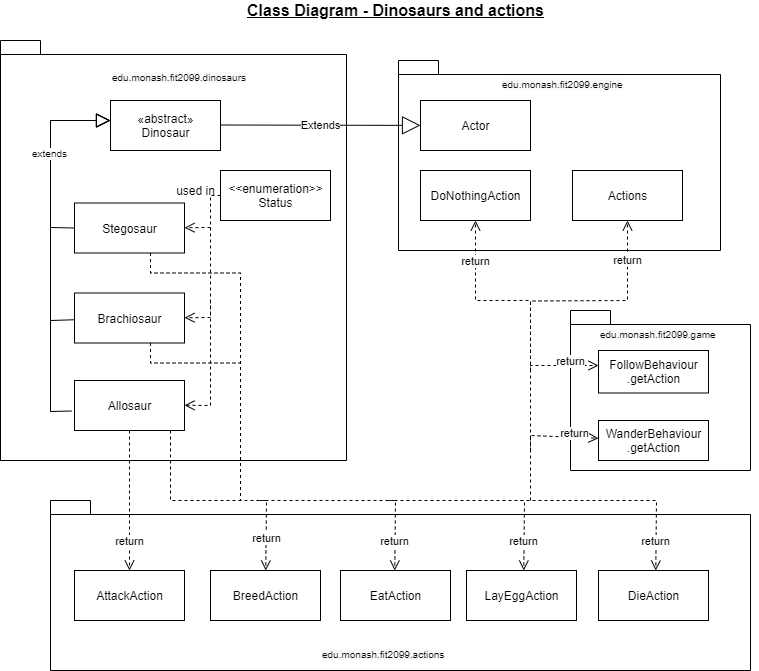

The diagram above was exported from draw.io. Its source (the exported page's mxGraphModel, read from the mxfile embedded in the PNG):
<mxGraphModel dx="782" dy="469" grid="1" gridSize="10" guides="1" tooltips="1" connect="1" arrows="1" fold="1" page="1" pageScale="1" pageWidth="850" pageHeight="1100" math="0" shadow="0">
  <root>
    <mxCell id="0" />
    <mxCell id="1" parent="0" />
    <mxCell id="-9c6vsaBo-RTG2Rvbh3u-54" value="" style="shape=folder;fontStyle=1;spacingTop=10;tabWidth=40;tabHeight=14;tabPosition=left;html=1;" vertex="1" parent="1">
      <mxGeometry x="80" y="510" width="700" height="170" as="geometry" />
    </mxCell>
    <mxCell id="-9c6vsaBo-RTG2Rvbh3u-52" value="" style="shape=folder;fontStyle=1;spacingTop=10;tabWidth=40;tabHeight=14;tabPosition=left;html=1;" vertex="1" parent="1">
      <mxGeometry x="428" y="70" width="322" height="190" as="geometry" />
    </mxCell>
    <mxCell id="-9c6vsaBo-RTG2Rvbh3u-50" value="" style="shape=folder;fontStyle=1;spacingTop=10;tabWidth=40;tabHeight=14;tabPosition=left;html=1;" vertex="1" parent="1">
      <mxGeometry x="30" y="50" width="346" height="420" as="geometry" />
    </mxCell>
    <mxCell id="-9c6vsaBo-RTG2Rvbh3u-16" value="" style="shape=folder;fontStyle=1;spacingTop=10;tabWidth=40;tabHeight=14;tabPosition=left;html=1;" vertex="1" parent="1">
      <mxGeometry x="600" y="320" width="180" height="160" as="geometry" />
    </mxCell>
    <mxCell id="-9c6vsaBo-RTG2Rvbh3u-5" value="Stegosaur" style="html=1;" vertex="1" parent="1">
      <mxGeometry x="104" y="212.5" width="110" height="50" as="geometry" />
    </mxCell>
    <mxCell id="-9c6vsaBo-RTG2Rvbh3u-6" value="Allosaur" style="html=1;" vertex="1" parent="1">
      <mxGeometry x="104" y="390" width="110" height="50" as="geometry" />
    </mxCell>
    <mxCell id="-9c6vsaBo-RTG2Rvbh3u-7" value="Brachiosaur" style="html=1;" vertex="1" parent="1">
      <mxGeometry x="104" y="302.5" width="110" height="50" as="geometry" />
    </mxCell>
    <mxCell id="-9c6vsaBo-RTG2Rvbh3u-8" value="Actor" style="html=1;" vertex="1" parent="1">
      <mxGeometry x="450" y="110" width="110" height="50" as="geometry" />
    </mxCell>
    <mxCell id="-9c6vsaBo-RTG2Rvbh3u-9" value="" style="endArrow=block;endFill=0;endSize=12;html=1;fontSize=6;rounded=0;" edge="1" parent="1" source="-9c6vsaBo-RTG2Rvbh3u-7">
      <mxGeometry width="160" relative="1" as="geometry">
        <mxPoint x="80" y="350" as="sourcePoint" />
        <mxPoint x="140" y="130" as="targetPoint" />
        <Array as="points">
          <mxPoint x="80" y="330" />
          <mxPoint x="80" y="130" />
        </Array>
      </mxGeometry>
    </mxCell>
    <mxCell id="-9c6vsaBo-RTG2Rvbh3u-10" value="" style="endArrow=block;endFill=0;endSize=12;html=1;fontSize=6;exitX=0;exitY=0.5;exitDx=0;exitDy=0;rounded=0;" edge="1" parent="1" source="-9c6vsaBo-RTG2Rvbh3u-5">
      <mxGeometry width="160" relative="1" as="geometry">
        <mxPoint x="100" y="237" as="sourcePoint" />
        <mxPoint x="140" y="130" as="targetPoint" />
        <Array as="points">
          <mxPoint x="80" y="237" />
          <mxPoint x="80" y="130" />
        </Array>
      </mxGeometry>
    </mxCell>
    <mxCell id="-9c6vsaBo-RTG2Rvbh3u-11" value="" style="endArrow=block;endFill=0;endSize=12;html=1;fontSize=6;exitX=-0.028;exitY=0.61;exitDx=0;exitDy=0;exitPerimeter=0;rounded=0;" edge="1" parent="1" source="-9c6vsaBo-RTG2Rvbh3u-6">
      <mxGeometry width="160" relative="1" as="geometry">
        <mxPoint x="104" y="327.5" as="sourcePoint" />
        <mxPoint x="140" y="130" as="targetPoint" />
        <Array as="points">
          <mxPoint x="80" y="421" />
          <mxPoint x="80" y="130" />
        </Array>
      </mxGeometry>
    </mxCell>
    <mxCell id="-9c6vsaBo-RTG2Rvbh3u-12" value="&lt;span style=&quot;font-size: 10px&quot;&gt;extends&lt;/span&gt;" style="edgeLabel;html=1;align=center;verticalAlign=middle;resizable=0;points=[];fontSize=6;" vertex="1" connectable="0" parent="-9c6vsaBo-RTG2Rvbh3u-11">
      <mxGeometry x="0.5024" y="2" relative="1" as="geometry">
        <mxPoint as="offset" />
      </mxGeometry>
    </mxCell>
    <mxCell id="-9c6vsaBo-RTG2Rvbh3u-17" value="&lt;span style=&quot;color: rgb(0 , 0 , 0) ; font-family: &amp;#34;helvetica&amp;#34; ; font-size: 10px ; font-style: normal ; font-weight: 400 ; letter-spacing: normal ; text-align: center ; text-indent: 0px ; text-transform: none ; word-spacing: 0px ; background-color: rgb(248 , 249 , 250) ; display: inline ; float: none&quot;&gt;edu.monash.fit2099.engine&lt;/span&gt;" style="text;whiteSpace=wrap;html=1;" vertex="1" parent="1">
      <mxGeometry x="530" y="80" width="160" height="30" as="geometry" />
    </mxCell>
    <mxCell id="-9c6vsaBo-RTG2Rvbh3u-3" value="«abstract»&lt;br&gt;Dinosaur" style="html=1;" vertex="1" parent="1">
      <mxGeometry x="140" y="110" width="110" height="50" as="geometry" />
    </mxCell>
    <mxCell id="-9c6vsaBo-RTG2Rvbh3u-18" value="&lt;span style=&quot;color: rgb(0 , 0 , 0) ; font-family: &amp;#34;helvetica&amp;#34; ; font-size: 10px ; font-style: normal ; font-weight: 400 ; letter-spacing: normal ; text-align: center ; text-indent: 0px ; text-transform: none ; word-spacing: 0px ; background-color: rgb(248 , 249 , 250) ; display: inline ; float: none&quot;&gt;edu.monash.fit2099.dinosaurs&lt;/span&gt;" style="text;whiteSpace=wrap;html=1;" vertex="1" parent="1">
      <mxGeometry x="140" y="73" width="160" height="30" as="geometry" />
    </mxCell>
    <mxCell id="-9c6vsaBo-RTG2Rvbh3u-19" value="Extends" style="endArrow=block;endSize=16;endFill=0;html=1;" edge="1" parent="1" target="-9c6vsaBo-RTG2Rvbh3u-8">
      <mxGeometry width="160" relative="1" as="geometry">
        <mxPoint x="250" y="134.5" as="sourcePoint" />
        <mxPoint x="440" y="134.5" as="targetPoint" />
      </mxGeometry>
    </mxCell>
    <mxCell id="-9c6vsaBo-RTG2Rvbh3u-20" value="&amp;lt;&amp;lt;enumeration&amp;gt;&amp;gt;&lt;br&gt;Status" style="html=1;" vertex="1" parent="1">
      <mxGeometry x="250" y="180" width="110" height="50" as="geometry" />
    </mxCell>
    <mxCell id="-9c6vsaBo-RTG2Rvbh3u-21" value="" style="html=1;verticalAlign=bottom;endArrow=open;dashed=1;endSize=8;exitX=0;exitY=0.5;exitDx=0;exitDy=0;rounded=0;" edge="1" parent="1" source="-9c6vsaBo-RTG2Rvbh3u-20">
      <mxGeometry relative="1" as="geometry">
        <mxPoint x="230" y="200" as="sourcePoint" />
        <mxPoint x="214" y="327.26" as="targetPoint" />
        <Array as="points">
          <mxPoint x="240" y="205" />
          <mxPoint x="240" y="327" />
        </Array>
      </mxGeometry>
    </mxCell>
    <mxCell id="-9c6vsaBo-RTG2Rvbh3u-22" value="" style="html=1;verticalAlign=bottom;endArrow=open;dashed=1;endSize=8;rounded=0;" edge="1" parent="1">
      <mxGeometry relative="1" as="geometry">
        <mxPoint x="240" y="237" as="sourcePoint" />
        <mxPoint x="214" y="237.26" as="targetPoint" />
        <Array as="points">
          <mxPoint x="240" y="237" />
        </Array>
      </mxGeometry>
    </mxCell>
    <mxCell id="-9c6vsaBo-RTG2Rvbh3u-23" value="" style="html=1;verticalAlign=bottom;endArrow=open;dashed=1;endSize=8;rounded=0;" edge="1" parent="1">
      <mxGeometry relative="1" as="geometry">
        <mxPoint x="240" y="310" as="sourcePoint" />
        <mxPoint x="214" y="414.76" as="targetPoint" />
        <Array as="points">
          <mxPoint x="240" y="415" />
        </Array>
      </mxGeometry>
    </mxCell>
    <mxCell id="-9c6vsaBo-RTG2Rvbh3u-25" value="AttackAction" style="html=1;" vertex="1" parent="1">
      <mxGeometry x="104" y="580" width="110" height="50" as="geometry" />
    </mxCell>
    <mxCell id="-9c6vsaBo-RTG2Rvbh3u-26" value="return" style="html=1;verticalAlign=bottom;endArrow=open;dashed=1;endSize=8;exitX=0.5;exitY=1;exitDx=0;exitDy=0;" edge="1" parent="1" source="-9c6vsaBo-RTG2Rvbh3u-6" target="-9c6vsaBo-RTG2Rvbh3u-25">
      <mxGeometry x="0.7143" relative="1" as="geometry">
        <mxPoint x="460" y="560" as="sourcePoint" />
        <mxPoint x="380" y="560" as="targetPoint" />
        <mxPoint as="offset" />
      </mxGeometry>
    </mxCell>
    <mxCell id="-9c6vsaBo-RTG2Rvbh3u-27" value="EatAction" style="html=1;" vertex="1" parent="1">
      <mxGeometry x="370" y="580" width="110" height="50" as="geometry" />
    </mxCell>
    <mxCell id="-9c6vsaBo-RTG2Rvbh3u-28" value="BreedAction" style="html=1;" vertex="1" parent="1">
      <mxGeometry x="240" y="580" width="110" height="50" as="geometry" />
    </mxCell>
    <mxCell id="-9c6vsaBo-RTG2Rvbh3u-29" value="LayEggAction" style="html=1;" vertex="1" parent="1">
      <mxGeometry x="496" y="580" width="110" height="50" as="geometry" />
    </mxCell>
    <mxCell id="-9c6vsaBo-RTG2Rvbh3u-30" value="DieAction" style="html=1;" vertex="1" parent="1">
      <mxGeometry x="628" y="580" width="110" height="50" as="geometry" />
    </mxCell>
    <mxCell id="-9c6vsaBo-RTG2Rvbh3u-31" value="DoNothingAction" style="html=1;" vertex="1" parent="1">
      <mxGeometry x="450" y="180" width="110" height="50" as="geometry" />
    </mxCell>
    <mxCell id="-9c6vsaBo-RTG2Rvbh3u-34" value="WanderBehaviour&lt;br&gt;.getAction" style="html=1;" vertex="1" parent="1">
      <mxGeometry x="628" y="430" width="110" height="40" as="geometry" />
    </mxCell>
    <mxCell id="-9c6vsaBo-RTG2Rvbh3u-35" value="return" style="html=1;verticalAlign=bottom;endArrow=open;dashed=1;endSize=8;rounded=0;" edge="1" parent="1" target="-9c6vsaBo-RTG2Rvbh3u-28">
      <mxGeometry x="0.8058" relative="1" as="geometry">
        <mxPoint x="200" y="440" as="sourcePoint" />
        <mxPoint x="340" y="510" as="targetPoint" />
        <Array as="points">
          <mxPoint x="200" y="510" />
          <mxPoint x="296" y="510" />
        </Array>
        <mxPoint as="offset" />
      </mxGeometry>
    </mxCell>
    <mxCell id="-9c6vsaBo-RTG2Rvbh3u-36" value="return" style="html=1;verticalAlign=bottom;endArrow=open;dashed=1;endSize=8;rounded=0;" edge="1" parent="1">
      <mxGeometry x="0.8058" relative="1" as="geometry">
        <mxPoint x="289" y="510" as="sourcePoint" />
        <mxPoint x="424.2631578947369" y="580" as="targetPoint" />
        <Array as="points">
          <mxPoint x="425" y="510" />
        </Array>
        <mxPoint as="offset" />
      </mxGeometry>
    </mxCell>
    <mxCell id="-9c6vsaBo-RTG2Rvbh3u-37" value="return" style="html=1;verticalAlign=bottom;endArrow=open;dashed=1;endSize=8;rounded=0;" edge="1" parent="1">
      <mxGeometry x="0.8058" relative="1" as="geometry">
        <mxPoint x="418" y="510" as="sourcePoint" />
        <mxPoint x="553.2631578947369" y="580" as="targetPoint" />
        <Array as="points">
          <mxPoint x="554" y="510" />
        </Array>
        <mxPoint as="offset" />
      </mxGeometry>
    </mxCell>
    <mxCell id="-9c6vsaBo-RTG2Rvbh3u-38" value="return" style="html=1;verticalAlign=bottom;endArrow=open;dashed=1;endSize=8;rounded=0;" edge="1" parent="1">
      <mxGeometry x="0.8058" relative="1" as="geometry">
        <mxPoint x="550" y="510" as="sourcePoint" />
        <mxPoint x="685.2631578947369" y="580" as="targetPoint" />
        <Array as="points">
          <mxPoint x="686" y="510" />
        </Array>
        <mxPoint as="offset" />
      </mxGeometry>
    </mxCell>
    <mxCell id="-9c6vsaBo-RTG2Rvbh3u-40" value="return" style="html=1;verticalAlign=bottom;endArrow=open;dashed=1;endSize=8;rounded=0;" edge="1" parent="1" target="-9c6vsaBo-RTG2Rvbh3u-34">
      <mxGeometry x="0.634" y="-5" relative="1" as="geometry">
        <mxPoint x="560" y="510" as="sourcePoint" />
        <mxPoint x="480" y="430" as="targetPoint" />
        <Array as="points">
          <mxPoint x="560" y="445" />
        </Array>
        <mxPoint as="offset" />
      </mxGeometry>
    </mxCell>
    <mxCell id="-9c6vsaBo-RTG2Rvbh3u-41" value="" style="html=1;verticalAlign=bottom;endArrow=none;dashed=1;endSize=8;endFill=0;rounded=0;" edge="1" parent="1">
      <mxGeometry relative="1" as="geometry">
        <mxPoint x="180" y="262.5" as="sourcePoint" />
        <mxPoint x="270" y="510" as="targetPoint" />
        <Array as="points">
          <mxPoint x="180" y="282.5" />
          <mxPoint x="270" y="282.5" />
        </Array>
      </mxGeometry>
    </mxCell>
    <mxCell id="-9c6vsaBo-RTG2Rvbh3u-42" value="" style="html=1;verticalAlign=bottom;endArrow=none;dashed=1;endSize=8;endFill=0;rounded=0;" edge="1" parent="1">
      <mxGeometry relative="1" as="geometry">
        <mxPoint x="180" y="352.4999999999999" as="sourcePoint" />
        <mxPoint x="270" y="510" as="targetPoint" />
        <Array as="points">
          <mxPoint x="180" y="372.5" />
          <mxPoint x="270" y="372.5" />
        </Array>
      </mxGeometry>
    </mxCell>
    <mxCell id="-9c6vsaBo-RTG2Rvbh3u-43" value="FollowBehaviour&lt;br&gt;.getAction" style="html=1;" vertex="1" parent="1">
      <mxGeometry x="628" y="360" width="110" height="42.5" as="geometry" />
    </mxCell>
    <mxCell id="-9c6vsaBo-RTG2Rvbh3u-45" value="return" style="html=1;verticalAlign=bottom;endArrow=open;dashed=1;endSize=8;rounded=0;" edge="1" parent="1">
      <mxGeometry x="0.634" y="-5" relative="1" as="geometry">
        <mxPoint x="560" y="460" as="sourcePoint" />
        <mxPoint x="628" y="375" as="targetPoint" />
        <Array as="points">
          <mxPoint x="560" y="375" />
        </Array>
        <mxPoint as="offset" />
      </mxGeometry>
    </mxCell>
    <mxCell id="-9c6vsaBo-RTG2Rvbh3u-46" value="Actions" style="html=1;" vertex="1" parent="1">
      <mxGeometry x="602" y="180" width="110" height="50" as="geometry" />
    </mxCell>
    <mxCell id="-9c6vsaBo-RTG2Rvbh3u-47" value="return" style="html=1;verticalAlign=bottom;endArrow=open;dashed=1;endSize=8;entryX=0.5;entryY=1;entryDx=0;entryDy=0;rounded=0;" edge="1" parent="1" target="-9c6vsaBo-RTG2Rvbh3u-31">
      <mxGeometry x="0.5122" relative="1" as="geometry">
        <mxPoint x="560" y="380" as="sourcePoint" />
        <mxPoint x="400" y="305" as="targetPoint" />
        <Array as="points">
          <mxPoint x="560" y="310" />
          <mxPoint x="505" y="310" />
        </Array>
        <mxPoint as="offset" />
      </mxGeometry>
    </mxCell>
    <mxCell id="-9c6vsaBo-RTG2Rvbh3u-48" value="return" style="html=1;verticalAlign=bottom;endArrow=open;dashed=1;endSize=8;entryX=0.5;entryY=1;entryDx=0;entryDy=0;rounded=0;" edge="1" parent="1" target="-9c6vsaBo-RTG2Rvbh3u-46">
      <mxGeometry x="0.5951" relative="1" as="geometry">
        <mxPoint x="560" y="380.5" as="sourcePoint" />
        <mxPoint x="600" y="230" as="targetPoint" />
        <Array as="points">
          <mxPoint x="560" y="310.5" />
          <mxPoint x="657" y="310" />
        </Array>
        <mxPoint y="-1" as="offset" />
      </mxGeometry>
    </mxCell>
    <mxCell id="-9c6vsaBo-RTG2Rvbh3u-53" value="&lt;span style=&quot;color: rgb(0 , 0 , 0) ; font-family: &amp;#34;helvetica&amp;#34; ; font-size: 10px ; font-style: normal ; font-weight: 400 ; letter-spacing: normal ; text-align: center ; text-indent: 0px ; text-transform: none ; word-spacing: 0px ; background-color: rgb(248 , 249 , 250) ; display: inline ; float: none&quot;&gt;edu.monash.fit2099.game&lt;/span&gt;" style="text;whiteSpace=wrap;html=1;" vertex="1" parent="1">
      <mxGeometry x="628" y="330" width="160" height="30" as="geometry" />
    </mxCell>
    <mxCell id="-9c6vsaBo-RTG2Rvbh3u-55" value="&lt;span style=&quot;color: rgb(0 , 0 , 0) ; font-family: &amp;#34;helvetica&amp;#34; ; font-size: 10px ; font-style: normal ; font-weight: 400 ; letter-spacing: normal ; text-align: center ; text-indent: 0px ; text-transform: none ; word-spacing: 0px ; background-color: rgb(248 , 249 , 250) ; display: inline ; float: none&quot;&gt;edu.monash.fit2099.actions&lt;/span&gt;" style="text;whiteSpace=wrap;html=1;" vertex="1" parent="1">
      <mxGeometry x="350" y="650" width="160" height="30" as="geometry" />
    </mxCell>
    <mxCell id="-9c6vsaBo-RTG2Rvbh3u-56" value="&lt;font size=&quot;1&quot;&gt;&lt;b style=&quot;font-size: 16px&quot;&gt;&lt;u&gt;Class Diagram - Dinosaurs and actions&lt;/u&gt;&lt;/b&gt;&lt;/font&gt;" style="text;html=1;align=center;verticalAlign=middle;resizable=0;points=[];autosize=1;strokeColor=none;" vertex="1" parent="1">
      <mxGeometry x="270" y="10" width="310" height="20" as="geometry" />
    </mxCell>
    <mxCell id="-9c6vsaBo-RTG2Rvbh3u-57" value="used in" style="text;html=1;align=center;verticalAlign=middle;resizable=0;points=[];autosize=1;strokeColor=none;" vertex="1" parent="1">
      <mxGeometry x="200" y="190" width="50" height="20" as="geometry" />
    </mxCell>
  </root>
</mxGraphModel>